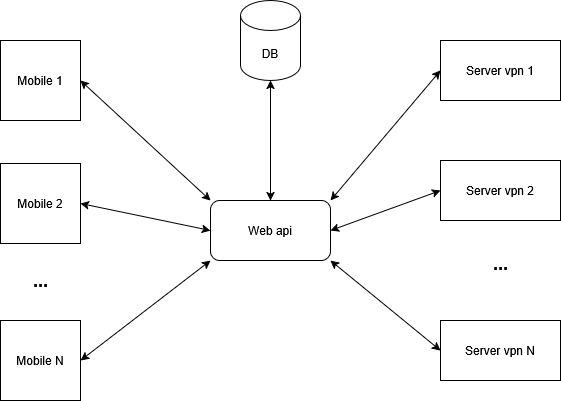

The diagram above was exported from draw.io. Its source (the exported page's mxGraphModel, read from the mxfile embedded in the PNG):
<mxGraphModel dx="2074" dy="1142" grid="1" gridSize="10" guides="1" tooltips="1" connect="1" arrows="1" fold="1" page="1" pageScale="1" pageWidth="850" pageHeight="1100" math="0" shadow="0">
  <root>
    <mxCell id="0" />
    <mxCell id="1" parent="0" />
    <mxCell id="2ukugjxsL1UWlYhTPSf9-1" value="DB" style="shape=cylinder3;whiteSpace=wrap;html=1;boundedLbl=1;backgroundOutline=1;size=15;" vertex="1" parent="1">
      <mxGeometry x="300" y="360" width="60" height="80" as="geometry" />
    </mxCell>
    <mxCell id="2ukugjxsL1UWlYhTPSf9-2" value="Web api" style="rounded=1;whiteSpace=wrap;html=1;" vertex="1" parent="1">
      <mxGeometry x="270" y="560" width="120" height="60" as="geometry" />
    </mxCell>
    <mxCell id="2ukugjxsL1UWlYhTPSf9-3" value="&lt;div&gt;Server vpn N&lt;/div&gt;" style="rounded=0;whiteSpace=wrap;html=1;" vertex="1" parent="1">
      <mxGeometry x="500" y="680" width="120" height="60" as="geometry" />
    </mxCell>
    <mxCell id="2ukugjxsL1UWlYhTPSf9-4" value="Server vpn 1" style="rounded=0;whiteSpace=wrap;html=1;" vertex="1" parent="1">
      <mxGeometry x="500" y="400" width="120" height="60" as="geometry" />
    </mxCell>
    <mxCell id="2ukugjxsL1UWlYhTPSf9-5" value="Server vpn 2" style="rounded=0;whiteSpace=wrap;html=1;" vertex="1" parent="1">
      <mxGeometry x="500" y="520" width="120" height="60" as="geometry" />
    </mxCell>
    <mxCell id="2ukugjxsL1UWlYhTPSf9-6" value="&lt;b&gt;&lt;font style=&quot;font-size: 18px;&quot;&gt;...&lt;/font&gt;&lt;/b&gt;" style="text;html=1;align=center;verticalAlign=middle;resizable=0;points=[];autosize=1;strokeColor=none;fillColor=none;" vertex="1" parent="1">
      <mxGeometry x="540" y="603" width="40" height="40" as="geometry" />
    </mxCell>
    <mxCell id="2ukugjxsL1UWlYhTPSf9-7" value="Mobile 1" style="whiteSpace=wrap;html=1;aspect=fixed;" vertex="1" parent="1">
      <mxGeometry x="60" y="400" width="80" height="80" as="geometry" />
    </mxCell>
    <mxCell id="2ukugjxsL1UWlYhTPSf9-8" value="&lt;div&gt;Mobile 2&lt;/div&gt;" style="whiteSpace=wrap;html=1;aspect=fixed;" vertex="1" parent="1">
      <mxGeometry x="60" y="523" width="80" height="80" as="geometry" />
    </mxCell>
    <mxCell id="2ukugjxsL1UWlYhTPSf9-9" value="&lt;div&gt;Mobile N&lt;/div&gt;" style="whiteSpace=wrap;html=1;aspect=fixed;" vertex="1" parent="1">
      <mxGeometry x="60" y="680" width="80" height="80" as="geometry" />
    </mxCell>
    <mxCell id="2ukugjxsL1UWlYhTPSf9-10" value="&lt;b&gt;&lt;font style=&quot;font-size: 18px;&quot;&gt;...&lt;/font&gt;&lt;/b&gt;" style="text;html=1;align=center;verticalAlign=middle;resizable=0;points=[];autosize=1;strokeColor=none;fillColor=none;" vertex="1" parent="1">
      <mxGeometry x="80" y="620" width="40" height="40" as="geometry" />
    </mxCell>
    <mxCell id="2ukugjxsL1UWlYhTPSf9-11" value="" style="endArrow=classic;startArrow=classic;html=1;rounded=0;exitX=1;exitY=0;exitDx=0;exitDy=0;entryX=0;entryY=0.5;entryDx=0;entryDy=0;" edge="1" parent="1" source="2ukugjxsL1UWlYhTPSf9-2" target="2ukugjxsL1UWlYhTPSf9-4">
      <mxGeometry width="50" height="50" relative="1" as="geometry">
        <mxPoint x="400" y="600" as="sourcePoint" />
        <mxPoint x="450" y="550" as="targetPoint" />
      </mxGeometry>
    </mxCell>
    <mxCell id="2ukugjxsL1UWlYhTPSf9-12" value="" style="endArrow=classic;startArrow=classic;html=1;rounded=0;exitX=1;exitY=0.5;exitDx=0;exitDy=0;entryX=0;entryY=0.5;entryDx=0;entryDy=0;" edge="1" parent="1" source="2ukugjxsL1UWlYhTPSf9-2" target="2ukugjxsL1UWlYhTPSf9-5">
      <mxGeometry width="50" height="50" relative="1" as="geometry">
        <mxPoint x="400" y="600" as="sourcePoint" />
        <mxPoint x="450" y="550" as="targetPoint" />
      </mxGeometry>
    </mxCell>
    <mxCell id="2ukugjxsL1UWlYhTPSf9-13" value="" style="endArrow=classic;startArrow=classic;html=1;rounded=0;entryX=0;entryY=0.5;entryDx=0;entryDy=0;exitX=1;exitY=1;exitDx=0;exitDy=0;" edge="1" parent="1" source="2ukugjxsL1UWlYhTPSf9-2" target="2ukugjxsL1UWlYhTPSf9-3">
      <mxGeometry width="50" height="50" relative="1" as="geometry">
        <mxPoint x="400" y="600" as="sourcePoint" />
        <mxPoint x="450" y="550" as="targetPoint" />
      </mxGeometry>
    </mxCell>
    <mxCell id="2ukugjxsL1UWlYhTPSf9-14" value="" style="endArrow=classic;startArrow=classic;html=1;rounded=0;entryX=1;entryY=0.5;entryDx=0;entryDy=0;exitX=0;exitY=0;exitDx=0;exitDy=0;" edge="1" parent="1" source="2ukugjxsL1UWlYhTPSf9-2" target="2ukugjxsL1UWlYhTPSf9-7">
      <mxGeometry width="50" height="50" relative="1" as="geometry">
        <mxPoint x="400" y="600" as="sourcePoint" />
        <mxPoint x="450" y="550" as="targetPoint" />
      </mxGeometry>
    </mxCell>
    <mxCell id="2ukugjxsL1UWlYhTPSf9-15" value="" style="endArrow=classic;startArrow=classic;html=1;rounded=0;exitX=1;exitY=0.5;exitDx=0;exitDy=0;entryX=0;entryY=0.5;entryDx=0;entryDy=0;" edge="1" parent="1" source="2ukugjxsL1UWlYhTPSf9-8" target="2ukugjxsL1UWlYhTPSf9-2">
      <mxGeometry width="50" height="50" relative="1" as="geometry">
        <mxPoint x="400" y="600" as="sourcePoint" />
        <mxPoint x="450" y="550" as="targetPoint" />
      </mxGeometry>
    </mxCell>
    <mxCell id="2ukugjxsL1UWlYhTPSf9-16" value="" style="endArrow=classic;startArrow=classic;html=1;rounded=0;exitX=1;exitY=0.5;exitDx=0;exitDy=0;entryX=0;entryY=1;entryDx=0;entryDy=0;" edge="1" parent="1" source="2ukugjxsL1UWlYhTPSf9-9" target="2ukugjxsL1UWlYhTPSf9-2">
      <mxGeometry width="50" height="50" relative="1" as="geometry">
        <mxPoint x="400" y="600" as="sourcePoint" />
        <mxPoint x="450" y="550" as="targetPoint" />
      </mxGeometry>
    </mxCell>
    <mxCell id="2ukugjxsL1UWlYhTPSf9-18" value="" style="endArrow=classic;startArrow=classic;html=1;rounded=0;entryX=0.5;entryY=1;entryDx=0;entryDy=0;entryPerimeter=0;exitX=0.5;exitY=0;exitDx=0;exitDy=0;" edge="1" parent="1" source="2ukugjxsL1UWlYhTPSf9-2" target="2ukugjxsL1UWlYhTPSf9-1">
      <mxGeometry width="50" height="50" relative="1" as="geometry">
        <mxPoint x="400" y="600" as="sourcePoint" />
        <mxPoint x="450" y="550" as="targetPoint" />
      </mxGeometry>
    </mxCell>
  </root>
</mxGraphModel>